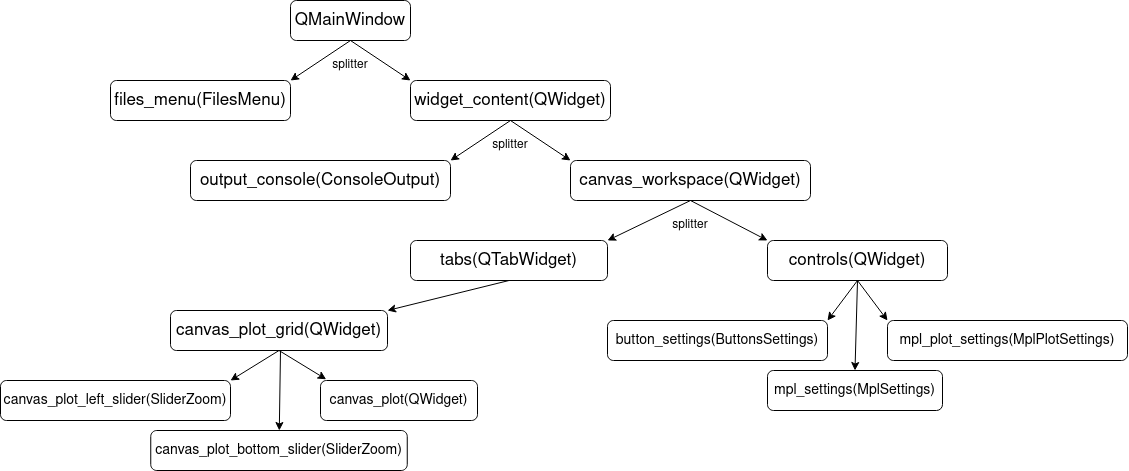

The diagram above was exported from draw.io. Its source (the exported page's mxGraphModel, read from the mxfile embedded in the PNG):
<mxGraphModel dx="1775" dy="1010" grid="1" gridSize="10" guides="1" tooltips="1" connect="1" arrows="1" fold="1" page="1" pageScale="1.5" pageWidth="1169" pageHeight="826" background="none" math="0" shadow="0">
  <root>
    <mxCell id="0" style=";html=1;" />
    <mxCell id="1" style=";html=1;" parent="0" />
    <mxCell id="t6q7we10Az9jNymPFsQq-1" value="QMainWindow" style="rounded=1;whiteSpace=wrap;html=1;fontSize=17;" vertex="1" parent="1">
      <mxGeometry x="800" y="360" width="120" height="40" as="geometry" />
    </mxCell>
    <mxCell id="t6q7we10Az9jNymPFsQq-2" value="widget_content(QWidget)" style="rounded=1;whiteSpace=wrap;html=1;fontSize=17;" vertex="1" parent="1">
      <mxGeometry x="920" y="440" width="200" height="40" as="geometry" />
    </mxCell>
    <mxCell id="t6q7we10Az9jNymPFsQq-3" value="files_menu(FilesMenu)" style="rounded=1;whiteSpace=wrap;html=1;fontSize=17;" vertex="1" parent="1">
      <mxGeometry x="620" y="440" width="180" height="40" as="geometry" />
    </mxCell>
    <mxCell id="t6q7we10Az9jNymPFsQq-4" value="" style="endArrow=classic;html=1;rounded=0;exitX=0.5;exitY=1;exitDx=0;exitDy=0;entryX=1;entryY=0;entryDx=0;entryDy=0;" edge="1" parent="1" source="t6q7we10Az9jNymPFsQq-1" target="t6q7we10Az9jNymPFsQq-3">
      <mxGeometry width="50" height="50" relative="1" as="geometry">
        <mxPoint x="840" y="610" as="sourcePoint" />
        <mxPoint x="890" y="560" as="targetPoint" />
      </mxGeometry>
    </mxCell>
    <mxCell id="t6q7we10Az9jNymPFsQq-5" value="" style="endArrow=classic;html=1;rounded=0;exitX=0.5;exitY=1;exitDx=0;exitDy=0;entryX=0;entryY=0;entryDx=0;entryDy=0;" edge="1" parent="1" source="t6q7we10Az9jNymPFsQq-1" target="t6q7we10Az9jNymPFsQq-2">
      <mxGeometry width="50" height="50" relative="1" as="geometry">
        <mxPoint x="870" y="420" as="sourcePoint" />
        <mxPoint x="810" y="470" as="targetPoint" />
      </mxGeometry>
    </mxCell>
    <mxCell id="t6q7we10Az9jNymPFsQq-14" value="splitter" style="text;html=1;strokeColor=none;fillColor=none;align=center;verticalAlign=middle;whiteSpace=wrap;rounded=0;" vertex="1" parent="1">
      <mxGeometry x="830" y="410" width="60" height="30" as="geometry" />
    </mxCell>
    <mxCell id="t6q7we10Az9jNymPFsQq-15" value="" style="endArrow=classic;html=1;rounded=0;exitX=0.5;exitY=1;exitDx=0;exitDy=0;entryX=1;entryY=0;entryDx=0;entryDy=0;" edge="1" parent="1" source="t6q7we10Az9jNymPFsQq-2" target="t6q7we10Az9jNymPFsQq-16">
      <mxGeometry width="50" height="50" relative="1" as="geometry">
        <mxPoint x="877" y="750" as="sourcePoint" />
        <mxPoint x="927" y="700" as="targetPoint" />
      </mxGeometry>
    </mxCell>
    <mxCell id="t6q7we10Az9jNymPFsQq-16" value="output_console(ConsoleOutput)" style="rounded=1;whiteSpace=wrap;html=1;fontSize=17;" vertex="1" parent="1">
      <mxGeometry x="700" y="520" width="260" height="40" as="geometry" />
    </mxCell>
    <mxCell id="t6q7we10Az9jNymPFsQq-17" value="canvas_workspace(QWidget)" style="rounded=1;whiteSpace=wrap;html=1;fontSize=17;" vertex="1" parent="1">
      <mxGeometry x="1080" y="520" width="240" height="40" as="geometry" />
    </mxCell>
    <mxCell id="t6q7we10Az9jNymPFsQq-19" value="" style="endArrow=classic;html=1;rounded=0;exitX=0.5;exitY=1;exitDx=0;exitDy=0;entryX=0;entryY=0;entryDx=0;entryDy=0;" edge="1" parent="1" source="t6q7we10Az9jNymPFsQq-2" target="t6q7we10Az9jNymPFsQq-17">
      <mxGeometry width="50" height="50" relative="1" as="geometry">
        <mxPoint x="1075" y="574" as="sourcePoint" />
        <mxPoint x="970" y="664" as="targetPoint" />
      </mxGeometry>
    </mxCell>
    <mxCell id="t6q7we10Az9jNymPFsQq-20" value="splitter" style="text;html=1;strokeColor=none;fillColor=none;align=center;verticalAlign=middle;whiteSpace=wrap;rounded=0;" vertex="1" parent="1">
      <mxGeometry x="990" y="490" width="60" height="30" as="geometry" />
    </mxCell>
    <mxCell id="t6q7we10Az9jNymPFsQq-21" value="tabs(QTabWidget)" style="rounded=1;whiteSpace=wrap;html=1;fontSize=17;" vertex="1" parent="1">
      <mxGeometry x="920" y="600" width="197" height="40" as="geometry" />
    </mxCell>
    <mxCell id="t6q7we10Az9jNymPFsQq-22" value="controls(QWidget)" style="rounded=1;whiteSpace=wrap;html=1;fontSize=17;" vertex="1" parent="1">
      <mxGeometry x="1277" y="600" width="180" height="40" as="geometry" />
    </mxCell>
    <mxCell id="t6q7we10Az9jNymPFsQq-24" value="" style="endArrow=classic;html=1;rounded=0;entryX=1;entryY=0;entryDx=0;entryDy=0;exitX=0.5;exitY=1;exitDx=0;exitDy=0;" edge="1" parent="1" source="t6q7we10Az9jNymPFsQq-17" target="t6q7we10Az9jNymPFsQq-21">
      <mxGeometry width="50" height="50" relative="1" as="geometry">
        <mxPoint x="1100" y="590" as="sourcePoint" />
        <mxPoint x="1030" y="610" as="targetPoint" />
      </mxGeometry>
    </mxCell>
    <mxCell id="t6q7we10Az9jNymPFsQq-25" value="" style="endArrow=classic;html=1;rounded=0;entryX=0;entryY=0;entryDx=0;entryDy=0;exitX=0.5;exitY=1;exitDx=0;exitDy=0;" edge="1" parent="1" source="t6q7we10Az9jNymPFsQq-17" target="t6q7we10Az9jNymPFsQq-22">
      <mxGeometry width="50" height="50" relative="1" as="geometry">
        <mxPoint x="1210" y="570" as="sourcePoint" />
        <mxPoint x="1080" y="650" as="targetPoint" />
      </mxGeometry>
    </mxCell>
    <mxCell id="t6q7we10Az9jNymPFsQq-26" value="splitter" style="text;html=1;strokeColor=none;fillColor=none;align=center;verticalAlign=middle;whiteSpace=wrap;rounded=0;" vertex="1" parent="1">
      <mxGeometry x="1170" y="570" width="60" height="30" as="geometry" />
    </mxCell>
    <mxCell id="t6q7we10Az9jNymPFsQq-27" value="canvas_plot_grid(QWidget)" style="rounded=1;whiteSpace=wrap;html=1;fontSize=17;" vertex="1" parent="1">
      <mxGeometry x="680" y="670" width="217" height="40" as="geometry" />
    </mxCell>
    <mxCell id="t6q7we10Az9jNymPFsQq-28" value="" style="endArrow=classic;html=1;rounded=0;entryX=1;entryY=0;entryDx=0;entryDy=0;exitX=0.5;exitY=1;exitDx=0;exitDy=0;" edge="1" parent="1" source="t6q7we10Az9jNymPFsQq-21" target="t6q7we10Az9jNymPFsQq-27">
      <mxGeometry width="50" height="50" relative="1" as="geometry">
        <mxPoint x="1210" y="650" as="sourcePoint" />
        <mxPoint x="1147" y="690" as="targetPoint" />
      </mxGeometry>
    </mxCell>
    <mxCell id="t6q7we10Az9jNymPFsQq-29" value="canvas_plot(QWidget)" style="rounded=1;whiteSpace=wrap;html=1;fontSize=14;" vertex="1" parent="1">
      <mxGeometry x="830" y="740" width="157" height="40" as="geometry" />
    </mxCell>
    <mxCell id="t6q7we10Az9jNymPFsQq-30" value="canvas_plot_bottom_slider(SliderZoom)" style="rounded=1;whiteSpace=wrap;html=1;fontSize=14;" vertex="1" parent="1">
      <mxGeometry x="660.25" y="790" width="256.5" height="40" as="geometry" />
    </mxCell>
    <mxCell id="t6q7we10Az9jNymPFsQq-31" value="canvas_plot_left_slider(SliderZoom)" style="rounded=1;whiteSpace=wrap;html=1;fontSize=14;" vertex="1" parent="1">
      <mxGeometry x="510" y="740" width="230" height="40" as="geometry" />
    </mxCell>
    <mxCell id="t6q7we10Az9jNymPFsQq-32" value="" style="endArrow=classic;html=1;rounded=0;entryX=1;entryY=0;entryDx=0;entryDy=0;exitX=0.5;exitY=1;exitDx=0;exitDy=0;" edge="1" parent="1" source="t6q7we10Az9jNymPFsQq-27" target="t6q7we10Az9jNymPFsQq-31">
      <mxGeometry width="50" height="50" relative="1" as="geometry">
        <mxPoint x="969" y="640" as="sourcePoint" />
        <mxPoint x="907" y="680" as="targetPoint" />
      </mxGeometry>
    </mxCell>
    <mxCell id="t6q7we10Az9jNymPFsQq-33" value="" style="endArrow=classic;html=1;rounded=0;" edge="1" parent="1" target="t6q7we10Az9jNymPFsQq-30">
      <mxGeometry width="50" height="50" relative="1" as="geometry">
        <mxPoint x="790" y="710" as="sourcePoint" />
        <mxPoint x="660" y="760" as="targetPoint" />
      </mxGeometry>
    </mxCell>
    <mxCell id="t6q7we10Az9jNymPFsQq-34" value="" style="endArrow=classic;html=1;rounded=0;exitX=0.5;exitY=1;exitDx=0;exitDy=0;entryX=0.036;entryY=-0.03;entryDx=0;entryDy=0;entryPerimeter=0;" edge="1" parent="1" source="t6q7we10Az9jNymPFsQq-27" target="t6q7we10Az9jNymPFsQq-29">
      <mxGeometry width="50" height="50" relative="1" as="geometry">
        <mxPoint x="800" y="720" as="sourcePoint" />
        <mxPoint x="799" y="760" as="targetPoint" />
      </mxGeometry>
    </mxCell>
    <mxCell id="t6q7we10Az9jNymPFsQq-35" value="mpl_plot_settings(MplPlotSettings)" style="rounded=1;whiteSpace=wrap;html=1;fontSize=14;" vertex="1" parent="1">
      <mxGeometry x="1397" y="680" width="240" height="40" as="geometry" />
    </mxCell>
    <mxCell id="t6q7we10Az9jNymPFsQq-36" value="mpl_settings(MplSettings)" style="rounded=1;whiteSpace=wrap;html=1;fontSize=14;" vertex="1" parent="1">
      <mxGeometry x="1277" y="730" width="175" height="40" as="geometry" />
    </mxCell>
    <mxCell id="t6q7we10Az9jNymPFsQq-37" value="button_settings(ButtonsSettings)" style="rounded=1;whiteSpace=wrap;html=1;fontSize=14;" vertex="1" parent="1">
      <mxGeometry x="1117" y="680" width="220" height="40" as="geometry" />
    </mxCell>
    <mxCell id="t6q7we10Az9jNymPFsQq-38" value="" style="endArrow=classic;html=1;rounded=0;entryX=1;entryY=0;entryDx=0;entryDy=0;exitX=0.5;exitY=1;exitDx=0;exitDy=0;" edge="1" parent="1" source="t6q7we10Az9jNymPFsQq-22" target="t6q7we10Az9jNymPFsQq-37">
      <mxGeometry width="50" height="50" relative="1" as="geometry">
        <mxPoint x="1140" y="650" as="sourcePoint" />
        <mxPoint x="957" y="690" as="targetPoint" />
      </mxGeometry>
    </mxCell>
    <mxCell id="t6q7we10Az9jNymPFsQq-39" value="" style="endArrow=classic;html=1;rounded=0;entryX=0;entryY=0;entryDx=0;entryDy=0;exitX=0.5;exitY=1;exitDx=0;exitDy=0;" edge="1" parent="1" source="t6q7we10Az9jNymPFsQq-22" target="t6q7we10Az9jNymPFsQq-35">
      <mxGeometry width="50" height="50" relative="1" as="geometry">
        <mxPoint x="1377" y="650" as="sourcePoint" />
        <mxPoint x="1267" y="710" as="targetPoint" />
      </mxGeometry>
    </mxCell>
    <mxCell id="t6q7we10Az9jNymPFsQq-40" value="" style="endArrow=classic;html=1;rounded=0;entryX=0.5;entryY=0;entryDx=0;entryDy=0;exitX=0.5;exitY=1;exitDx=0;exitDy=0;" edge="1" parent="1" source="t6q7we10Az9jNymPFsQq-22" target="t6q7we10Az9jNymPFsQq-36">
      <mxGeometry width="50" height="50" relative="1" as="geometry">
        <mxPoint x="1377" y="650" as="sourcePoint" />
        <mxPoint x="1487" y="710" as="targetPoint" />
      </mxGeometry>
    </mxCell>
  </root>
</mxGraphModel>